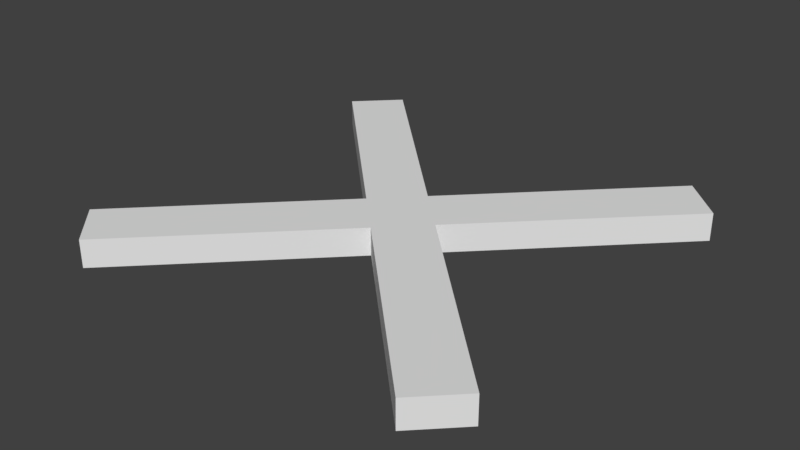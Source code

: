 # Source: switch_tile.blend  (saved by Blender 2.78.4; exported with 4.5.12 LTS)
import bpy
from mathutils import Matrix  # noqa: F401  (used for matrix-valued properties, if any)

bpy.ops.wm.read_factory_settings(use_empty=True)
scene = bpy.context.scene
scene.name = 'Scene'

# ---- collections
col_collection_1 = bpy.data.collections.new('Collection 1'); scene.collection.children.link(col_collection_1)

# ---- materials (node trees are filled in below, after node groups)
mat_material_002 = bpy.data.materials.new('Material.002')
mat_material_002.alpha_threshold = 0.0
mat_material_002.use_transparent_shadow = False
mat_material_002.roughness = 0.5

# ---- material node trees

# ---- world
world_world = bpy.data.worlds.new('World'); scene.world = world_world
world_world.color = (0.05088, 0.05088, 0.05088)
world_world.use_sun_shadow = False
world_world.sun_shadow_jitter_overblur = 0.0
world_world.cycles.sampling_method = 'MANUAL'

# ---- meshes
me_cube_002 = bpy.data.meshes.new('Cube.002')
me_cube_002.from_pydata([(0.7806, -0.9568, -0.06063), (0.7806, -0.9568, 0.06063), (-0.9568, 0.7806, -0.06063), (-0.9568, 0.7806, 0.06063), (0.9568, -0.7806, -0.06063), (0.9568, -0.7806, 0.06063), (-0.7806, 0.9568, -0.06063), (-0.7806, 0.9568, 0.06063), (-0.1783, 0.002132, -0.06063), (-0.1783, 0.002132, 0.06063), (-0.002132, 0.1783, -0.06063), (-0.002132, 0.1783, 0.06063), (0.003592, -0.1797, -0.06063), (0.1797, -0.003592, 0.06063), (0.003592, -0.1797, 0.06063), (0.1797, -0.003592, -0.06063), (-0.7697, -0.953, 0.06063), (-0.9516, -0.7712, 0.06063), (-0.9516, -0.7712, -0.06063), (-0.7697, -0.953, -0.06063), (0.9555, 0.7722, -0.06063), (0.7737, 0.9541, -0.06063), (0.7737, 0.9541, 0.06063), (0.9555, 0.7722, 0.06063)], [], [(8, 9, 3, 2), (2, 3, 7, 6), (15, 13, 5, 4), (4, 5, 1, 0), (12, 15, 4, 0), (13, 14, 1, 5), (7, 3, 9, 11), (2, 6, 10, 8), (6, 7, 11, 10), (9, 8, 18, 17), (0, 1, 14, 12), (11, 9, 14, 13), (8, 10, 15, 12), (11, 13, 23, 22), (19, 16, 17, 18), (14, 9, 17, 16), (12, 14, 16, 19), (8, 12, 19, 18), (21, 22, 23, 20), (10, 11, 22, 21), (13, 15, 20, 23), (15, 10, 21, 20)])
_uv = me_cube_002.uv_layers.new(name='UVMap')
_uv.uv.foreach_set('vector', [1.416, -1.639, 1.416, -1.714, 1.873, -1.714, 1.873, -1.639, 0.9603, 1.345, 0.9099, 1.345, 0.9099, 1.19, 0.9603, 1.19, -0.1618, 0.5037, -0.1114, 0.5037, -0.1114, 1.19, -0.1618, 1.19, -0.1618, 1.19, -0.1114, 1.19, -0.1114, 1.345, -0.1618, 1.345, -0.6185, 1.345, -0.6185, 1.19, -0.1618, 1.19, -0.1618, 1.345, 0.3454, 1.19, 0.3454, 1.345, -0.1114, 1.345, -0.1114, 1.19, 0.9099, 1.19, 0.9099, 1.345, 0.4523, 1.345, 0.4523, 1.19, -1.183, 1.345, -1.183, 1.19, -0.7254, 1.19, -0.7254, 1.345, -0.1618, -1.714, -0.1114, -1.714, -0.1114, -1.027, -0.1618, -1.027, 1.416, -1.714, 1.416, -1.639, 0.961, -1.639, 0.961, -1.714, -0.1618, 1.345, -0.1114, 1.345, -0.1114, 2.032, -0.1618, 2.032, 0.4523, 1.19, 0.4523, 1.345, 0.3454, 1.345, 0.3454, 1.19, -0.7254, 1.345, -0.7254, 1.19, -0.6185, 1.19, -0.6185, 1.345, 0.4523, 1.19, 0.3454, 1.19, 0.3454, 0.5048, 0.4523, 0.5048, 0.3454, 2.104, 0.3454, 2.028, 0.4523, 2.028, 0.4523, 2.104, 0.3454, 1.345, 0.4523, 1.345, 0.4523, 2.028, 0.3454, 2.028, -0.1618, 2.032, -0.1114, 2.032, -0.1114, 2.714, -0.1618, 2.714, -0.7254, 1.345, -0.6185, 1.345, -0.6185, 2.028, -0.7254, 2.028, -0.1618, -0.3419, -0.1114, -0.3419, -0.1114, -0.1813, -0.1618, -0.1813, -0.1618, -1.027, -0.1114, -1.027, -0.1114, -0.3419, -0.1618, -0.3419, -0.1114, 0.5037, -0.1618, 0.5037, -0.1618, -0.1813, -0.1114, -0.1813, -0.6185, 1.19, -0.7254, 1.19, -0.7254, 0.5048, -0.6185, 0.5048])
me_cube_002.materials.append(mat_material_002)
me_cube_002.use_remesh_preserve_volume = False
me_cube_002.use_remesh_preserve_attributes = False
me_cube_002.use_mirror_vertex_groups = False
me_cube_002.update()

# ---- objects
ob_cube = bpy.data.objects.new('Cube', me_cube_002)

# ---- transforms, parenting, visibility, modifiers, constraints
ob_cube.location = (0.0, 0.0, 0.0)
ob_cube.lineart.crease_threshold = 0.0

# ---- collection membership
col_collection_1.objects.link(ob_cube)

# ---- scene / render settings (as saved in the file)
scene.frame_start = 1; scene.frame_end = 250; scene.frame_set(1)
scene.render.engine = 'BLENDER_EEVEE_NEXT'
scene.render.resolution_percentage = 50
scene.render.dither_intensity = 0.0
scene.cycles.use_denoising = False
scene.cycles.samples = 128
scene.cycles.sampling_pattern = 'TABULATED_SOBOL'
scene.cycles.light_sampling_threshold = 0.0
scene.cycles.use_adaptive_sampling = False
scene.cycles.use_light_tree = False
scene.cycles.blur_glossy = 0.0
scene.cycles.sample_clamp_indirect = 0.0
scene.view_settings.view_transform = 'Standard'
bpy.context.view_layer.update()

# ---- added for rendering (the .blend has no active camera and no usable light): camera, sun
cam_auto = bpy.data.cameras.new('AutoCamera')
cam_auto.lens = 50.0
cam_auto.sensor_width = 36.0
cam_auto.clip_end = 1000.0
ob_auto_camera = bpy.data.objects.new('AutoCamera', cam_auto)
scene.collection.objects.link(ob_auto_camera)
ob_auto_camera.location = (2.5063, -3.00756, 2.00504)
ob_auto_camera.rotation_euler = (1.09748, -7.21219e-08, 0.694738)
scene.camera = ob_auto_camera
light_auto_sun = bpy.data.lights.new('AutoSun', 'SUN')
light_auto_sun.energy = 3.0
light_auto_sun.angle = 0.0523599
ob_auto_sun = bpy.data.objects.new('AutoSun', light_auto_sun)
scene.collection.objects.link(ob_auto_sun)
ob_auto_sun.rotation_euler = (0.872665, 0.174533, 0.523599)
bpy.context.view_layer.update()
